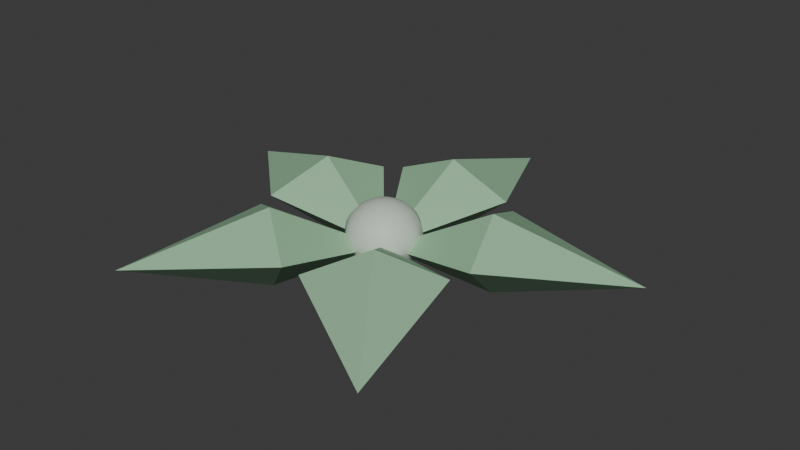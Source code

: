 # Source: golden_fern.blend  (saved by Blender 5.2.45; exported with 4.5.12 LTS)
import bpy
from mathutils import Matrix  # noqa: F401  (used for matrix-valued properties, if any)

bpy.ops.wm.read_factory_settings(use_empty=True)
scene = bpy.context.scene
scene.name = 'Scene'

# ---- collections
col_collection = bpy.data.collections.new('Collection'); scene.collection.children.link(col_collection)

# ---- materials (node trees are filled in below, after node groups)
mat_leafgreen = bpy.data.materials.new('LeafGreen')
mat_leafgreen.diffuse_color = (0.3098, 0.5451, 0.3412, 1.0)
mat_stonelight = bpy.data.materials.new('StoneLight')
mat_stonelight.diffuse_color = (0.5804, 0.6588, 0.5686, 1.0)

# ---- material node trees
mat_leafgreen.use_nodes = True; mat_leafgreen.node_tree.nodes.clear()
_N = mat_leafgreen.node_tree.nodes; _L = mat_leafgreen.node_tree.links
n0 = _N.new('ShaderNodeBsdfPrincipled'); n0.name = 'Principled BSDF'; n0.location = (-200, 100)
n0.inputs[0].default_value = (0.3098, 0.5451, 0.3412, 1.0)
n0.inputs[2].default_value = 0.6
n0.inputs[10].default_value = 0.005
n1 = _N.new('ShaderNodeOutputMaterial'); n1.name = 'Material Output'; n1.location = (200, 100)
_L.new(n0.outputs[0], n1.inputs[0])
n1.is_active_output = True
mat_stonelight.use_nodes = True; mat_stonelight.node_tree.nodes.clear()
_N = mat_stonelight.node_tree.nodes; _L = mat_stonelight.node_tree.links
n0 = _N.new('ShaderNodeBsdfPrincipled'); n0.name = 'Principled BSDF'; n0.location = (-200, 100)
n0.inputs[0].default_value = (0.5804, 0.6588, 0.5686, 1.0)
n0.inputs[2].default_value = 0.6
n0.inputs[10].default_value = 0.005
n1 = _N.new('ShaderNodeOutputMaterial'); n1.name = 'Material Output'; n1.location = (200, 100)
_L.new(n0.outputs[0], n1.inputs[0])
n1.is_active_output = True

# ---- world
world_world = bpy.data.worlds.new('World'); scene.world = world_world
world_world.use_nodes = True; world_world.node_tree.nodes.clear()
_N = world_world.node_tree.nodes; _L = world_world.node_tree.links
n0 = _N.new('ShaderNodeOutputWorld'); n0.name = 'World Output'; n0.location = (200, 100)
n1 = _N.new('ShaderNodeBackground'); n1.name = 'Background'; n1.location = (-200, 100)
n1.inputs[0].default_value = (0.05088, 0.05088, 0.05088, 1.0)
_L.new(n1.outputs[0], n0.inputs[0])
n0.is_active_output = True
world_world.color = (0.05088, 0.05088, 0.05088)
world_world.sun_shadow_jitter_overblur = 0.0

# ---- meshes
me_leaf0 = bpy.data.meshes.new('Leaf0')
me_leaf0.from_pydata([(0.0, 0.0, 0.13), (-0.55, 0.903, 0.36), (0.0, 2.1, 0.199), (0.55, 0.903, 0.36), (0.0, 0.903, 0.59), (0.0, 0.903, -0.1)], [], [(0, 1, 4), (1, 2, 4), (2, 3, 4), (3, 0, 4), (0, 5, 1), (1, 5, 2), (2, 5, 3), (3, 5, 0)])
me_leaf0.materials.append(mat_leafgreen)
me_leaf0.update()
me_leaf1 = bpy.data.meshes.new('Leaf1')
me_leaf1.from_pydata([(0.0, 0.0, 0.13), (-1.029, -0.244, 0.36), (-1.997, 0.6489, 0.199), (-0.6888, 0.8021, 0.36), (-0.8588, 0.279, 0.59), (-0.8588, 0.279, -0.1)], [], [(0, 1, 4), (1, 2, 4), (2, 3, 4), (3, 0, 4), (0, 5, 1), (1, 5, 2), (2, 5, 3), (3, 5, 0)])
me_leaf1.materials.append(mat_leafgreen)
me_leaf1.update()
me_leaf2 = bpy.data.meshes.new('Leaf2')
me_leaf2.from_pydata([(0.0, 0.0, 0.13), (-0.08581, -1.054, 0.36), (-1.234, -1.699, 0.199), (-0.9757, -0.4073, 0.36), (-0.5308, -0.7305, 0.59), (-0.5308, -0.7305, -0.1)], [], [(0, 1, 4), (1, 2, 4), (2, 3, 4), (3, 0, 4), (0, 5, 1), (1, 5, 2), (2, 5, 3), (3, 5, 0)])
me_leaf2.materials.append(mat_leafgreen)
me_leaf2.update()
me_leaf3 = bpy.data.meshes.new('Leaf3')
me_leaf3.from_pydata([(0.0, 0.0, 0.13), (0.9757, -0.4073, 0.36), (1.234, -1.699, 0.199), (0.08581, -1.054, 0.36), (0.5308, -0.7305, 0.59), (0.5308, -0.7305, -0.1)], [], [(0, 1, 4), (1, 2, 4), (2, 3, 4), (3, 0, 4), (0, 5, 1), (1, 5, 2), (2, 5, 3), (3, 5, 0)])
me_leaf3.materials.append(mat_leafgreen)
me_leaf3.update()
me_leaf4 = bpy.data.meshes.new('Leaf4')
me_leaf4.from_pydata([(0.0, 0.0, 0.13), (0.6888, 0.8021, 0.36), (1.997, 0.6489, 0.199), (1.029, -0.244, 0.36), (0.8588, 0.279, 0.59), (0.8588, 0.279, -0.1)], [], [(0, 1, 4), (1, 2, 4), (2, 3, 4), (3, 0, 4), (0, 5, 1), (1, 5, 2), (2, 5, 3), (3, 5, 0)])
me_leaf4.materials.append(mat_leafgreen)
me_leaf4.update()
me_sphere_072 = bpy.data.meshes.new('Sphere.072')
me_sphere_072.from_pydata([(0.0, 0.0, 0.29), (0.0, 0.08282, 0.2801), (0.0, 0.16, 0.2511), (0.0, 0.2263, 0.2051), (0.0, 0.3091, 0.07506), (0.0, 0.32, 0.0), (0.0, 0.3091, -0.07506), (0.0, 0.2771, -0.145), (0.0, 0.16, -0.2511), (0.0, 0.08282, -0.2801), (0.0, 0.0, -0.29), (0.04141, 0.07173, 0.2801), (0.08, 0.1386, 0.2511), (0.1131, 0.196, 0.2051), (0.1386, 0.24, 0.145), (0.1545, 0.2677, 0.07506), (0.16, 0.2771, 0.0), (0.1545, 0.2677, -0.07506), (0.1386, 0.24, -0.145), (0.1131, 0.196, -0.2051), (0.08, 0.1386, -0.2511), (0.04141, 0.07173, -0.2801), (0.07173, 0.04141, 0.2801), (0.1386, 0.08, 0.2511), (0.196, 0.1131, 0.2051), (0.24, 0.1386, 0.145), (0.2677, 0.1545, 0.07506), (0.2771, 0.16, 0.0), (0.2677, 0.1545, -0.07506), (0.24, 0.1386, -0.145), (0.196, 0.1131, -0.2051), (0.1386, 0.08, -0.2511), (0.07173, 0.04141, -0.2801), (0.08282, 0.0, 0.2801), (0.16, 0.0, 0.2511), (0.2263, -9.537e-09, 0.2051), (0.2771, -9.537e-09, 0.145), (0.3091, -9.537e-09, 0.07506), (0.32, 0.0, 0.0), (0.3091, -9.537e-09, -0.07506), (0.2771, -9.537e-09, -0.145), (0.2263, -9.537e-09, -0.2051), (0.16, 0.0, -0.2511), (0.08282, 0.0, -0.2801), (0.07173, -0.04141, 0.2801), (0.1386, -0.08, 0.2511), (0.196, -0.1131, 0.2051), (0.24, -0.1386, 0.145), (0.2677, -0.1545, 0.07506), (0.2771, -0.16, 0.0), (0.2677, -0.1545, -0.07506), (0.24, -0.1386, -0.145), (0.196, -0.1131, -0.2051), (0.1386, -0.08, -0.2511), (0.07173, -0.04141, -0.2801), (0.04141, -0.07173, 0.2801), (0.08, -0.1386, 0.2511), (0.1131, -0.196, 0.2051), (0.1386, -0.24, 0.145), (0.1545, -0.2677, 0.07506), (0.16, -0.2771, 0.0), (0.1545, -0.2677, -0.07506), (0.1386, -0.24, -0.145), (0.1131, -0.196, -0.2051), (0.08, -0.1386, -0.2511), (0.04141, -0.07173, -0.2801), (0.0, -0.08282, 0.2801), (0.0, -0.16, 0.2511), (-1.907e-08, -0.2263, 0.2051), (-2.861e-08, -0.2771, 0.145), (-1.907e-08, -0.3091, 0.07506), (0.0, -0.32, 0.0), (-1.907e-08, -0.3091, -0.07506), (-2.861e-08, -0.2771, -0.145), (-1.907e-08, -0.2263, -0.2051), (0.0, -0.16, -0.2511), (0.0, -0.08282, -0.2801), (-0.04141, -0.07173, 0.2801), (-0.08, -0.1386, 0.2511), (-0.1131, -0.196, 0.2051), (-0.1386, -0.24, 0.145), (-0.1545, -0.2677, 0.07506), (-0.16, -0.2771, 0.0), (-0.1545, -0.2677, -0.07506), (-0.1386, -0.24, -0.145), (-0.1131, -0.196, -0.2051), (-0.08, -0.1386, -0.2511), (-0.04141, -0.07173, -0.2801), (-0.07173, -0.04141, 0.2801), (-0.1386, -0.08, 0.2511), (-0.196, -0.1131, 0.2051), (-0.24, -0.1386, 0.145), (-0.2677, -0.1545, 0.07506), (-0.2771, -0.16, 0.0), (-0.2677, -0.1545, -0.07506), (-0.24, -0.1386, -0.145), (-0.196, -0.1131, -0.2051), (-0.1386, -0.08, -0.2511), (-0.07173, -0.04141, -0.2801), (-0.08282, 0.0, 0.2801), (-0.16, 0.0, 0.2511), (-0.2263, 3.815e-08, 0.2051), (-0.2771, 2.861e-08, 0.145), (-0.3091, 4.768e-08, 0.07506), (-0.32, 0.0, 0.0), (-0.3091, 4.768e-08, -0.07506), (-0.2771, 2.861e-08, -0.145), (-0.2263, 3.815e-08, -0.2051), (-0.16, 0.0, -0.2511), (-0.08282, 0.0, -0.2801), (-0.07173, 0.04141, 0.2801), (-0.1386, 0.08, 0.2511), (-0.196, 0.1131, 0.2051), (-0.24, 0.1386, 0.145), (-0.2677, 0.1545, 0.07506), (-0.2771, 0.16, 0.0), (-0.2677, 0.1545, -0.07506), (-0.24, 0.1386, -0.145), (-0.196, 0.1131, -0.2051), (-0.1386, 0.08, -0.2511), (-0.07173, 0.04141, -0.2801), (-0.04141, 0.07173, 0.2801), (-0.08, 0.1386, 0.2511), (-0.1131, 0.196, 0.2051), (-0.1386, 0.24, 0.145), (-0.1545, 0.2677, 0.07506), (-0.16, 0.2771, 0.0), (-0.1545, 0.2677, -0.07506), (-0.1386, 0.24, -0.145), (-0.1131, 0.196, -0.2051), (-0.08, 0.1386, -0.2511), (-0.04141, 0.07173, -0.2801), (2.861e-08, 0.2771, 0.145), (3.815e-08, 0.2263, -0.2051)], [], [(10, 9, 21), (2, 1, 11, 12), (133, 7, 18, 19), (5, 4, 15, 16), (3, 2, 12, 13), (8, 133, 19, 20), (6, 5, 16, 17), (132, 3, 13, 14), (9, 8, 20, 21), (1, 0, 11), (7, 6, 17, 18), (4, 132, 14, 15), (17, 16, 27, 28), (14, 13, 24, 25), (21, 20, 31, 32), (11, 0, 22), (18, 17, 28, 29), (15, 14, 25, 26), (10, 21, 32), (12, 11, 22, 23), (19, 18, 29, 30), (16, 15, 26, 27), (13, 12, 23, 24), (20, 19, 30, 31), (30, 29, 40, 41), (27, 26, 37, 38), (24, 23, 34, 35), (31, 30, 41, 42), (28, 27, 38, 39), (25, 24, 35, 36), (32, 31, 42, 43), (22, 0, 33), (29, 28, 39, 40), (26, 25, 36, 37), (10, 32, 43), (23, 22, 33, 34), (33, 0, 44), (40, 39, 50, 51), (37, 36, 47, 48), (10, 43, 54), (34, 33, 44, 45), (41, 40, 51, 52), (38, 37, 48, 49), (35, 34, 45, 46), (42, 41, 52, 53), (39, 38, 49, 50), (36, 35, 46, 47), (43, 42, 53, 54), (53, 52, 63, 64), (50, 49, 60, 61), (47, 46, 57, 58), (54, 53, 64, 65), (44, 0, 55), (51, 50, 61, 62), (48, 47, 58, 59), (10, 54, 65), (45, 44, 55, 56), (52, 51, 62, 63), (49, 48, 59, 60), (46, 45, 56, 57), (56, 55, 66, 67), (63, 62, 73, 74), (60, 59, 70, 71), (57, 56, 67, 68), (64, 63, 74, 75), (61, 60, 71, 72), (58, 57, 68, 69), (65, 64, 75, 76), (55, 0, 66), (62, 61, 72, 73), (59, 58, 69, 70), (10, 65, 76), (76, 75, 86, 87), (66, 0, 77), (73, 72, 83, 84), (70, 69, 80, 81), (10, 76, 87), (67, 66, 77, 78), (74, 73, 84, 85), (71, 70, 81, 82), (68, 67, 78, 79), (75, 74, 85, 86), (72, 71, 82, 83), (69, 68, 79, 80), (79, 78, 89, 90), (86, 85, 96, 97), (83, 82, 93, 94), (80, 79, 90, 91), (87, 86, 97, 98), (77, 0, 88), (84, 83, 94, 95), (81, 80, 91, 92), (10, 87, 98), (78, 77, 88, 89), (85, 84, 95, 96), (82, 81, 92, 93), (10, 98, 109), (89, 88, 99, 100), (96, 95, 106, 107), (93, 92, 103, 104), (90, 89, 100, 101), (97, 96, 107, 108), (94, 93, 104, 105), (91, 90, 101, 102), (98, 97, 108, 109), (88, 0, 99), (95, 94, 105, 106), (92, 91, 102, 103), (102, 101, 112, 113), (109, 108, 119, 120), (99, 0, 110), (106, 105, 116, 117), (103, 102, 113, 114), (10, 109, 120), (100, 99, 110, 111), (107, 106, 117, 118), (104, 103, 114, 115), (101, 100, 111, 112), (108, 107, 118, 119), (105, 104, 115, 116), (112, 111, 122, 123), (119, 118, 129, 130), (116, 115, 126, 127), (113, 112, 123, 124), (120, 119, 130, 131), (110, 0, 121), (117, 116, 127, 128), (114, 113, 124, 125), (10, 120, 131), (111, 110, 121, 122), (118, 117, 128, 129), (115, 114, 125, 126), (125, 124, 132, 4), (10, 131, 9), (122, 121, 1, 2), (129, 128, 7, 133), (126, 125, 4, 5), (123, 122, 2, 3), (130, 129, 133, 8), (127, 126, 5, 6), (124, 123, 3, 132), (131, 130, 8, 9), (121, 0, 1), (128, 127, 6, 7)])
me_sphere_072.polygons.foreach_set('use_smooth', [True] * 144)
_uv = me_sphere_072.uv_layers.new(name='UVMap')
_uv.uv.foreach_set('vector', [0.7083, 0.0, 0.75, 0.08333, 0.6667, 0.08333, 0.75, 0.8333, 0.75, 0.9167, 0.6667, 0.9167, 0.6667, 0.8333, 0.75, 0.25, 0.75, 0.3333, 0.6667, 0.3333, 0.6667, 0.25, 0.75, 0.5, 0.75, 0.5833, 0.6667, 0.5833, 0.6667, 0.5, 0.75, 0.75, 0.75, 0.8333, 0.6667, 0.8333, 0.6667, 0.75, 0.75, 0.1667, 0.75, 0.25, 0.6667, 0.25, 0.6667, 0.1667, 0.75, 0.4167, 0.75, 0.5, 0.6667, 0.5, 0.6667, 0.4167, 0.75, 0.6667, 0.75, 0.75, 0.6667, 0.75, 0.6667, 0.6667, 0.75, 0.08333, 0.75, 0.1667, 0.6667, 0.1667, 0.6667, 0.08333, 0.75, 0.9167, 0.7083, 1.0, 0.6667, 0.9167, 0.75, 0.3333, 0.75, 0.4167, 0.6667, 0.4167, 0.6667, 0.3333, 0.75, 0.5833, 0.75, 0.6667, 0.6667, 0.6667, 0.6667, 0.5833, 0.6667, 0.4167, 0.6667, 0.5, 0.5833, 0.5, 0.5833, 0.4167, 0.6667, 0.6667, 0.6667, 0.75, 0.5833, 0.75, 0.5833, 0.6667, 0.6667, 0.08333, 0.6667, 0.1667, 0.5833, 0.1667, 0.5833, 0.08333, 0.6667, 0.9167, 0.625, 1.0, 0.5833, 0.9167, 0.6667, 0.3333, 0.6667, 0.4167, 0.5833, 0.4167, 0.5833, 0.3333, 0.6667, 0.5833, 0.6667, 0.6667, 0.5833, 0.6667, 0.5833, 0.5833, 0.625, 0.0, 0.6667, 0.08333, 0.5833, 0.08333, 0.6667, 0.8333, 0.6667, 0.9167, 0.5833, 0.9167, 0.5833, 0.8333, 0.6667, 0.25, 0.6667, 0.3333, 0.5833, 0.3333, 0.5833, 0.25, 0.6667, 0.5, 0.6667, 0.5833, 0.5833, 0.5833, 0.5833, 0.5, 0.6667, 0.75, 0.6667, 0.8333, 0.5833, 0.8333, 0.5833, 0.75, 0.6667, 0.1667, 0.6667, 0.25, 0.5833, 0.25, 0.5833, 0.1667, 0.5833, 0.25, 0.5833, 0.3333, 0.5, 0.3333, 0.5, 0.25, 0.5833, 0.5, 0.5833, 0.5833, 0.5, 0.5833, 0.5, 0.5, 0.5833, 0.75, 0.5833, 0.8333, 0.5, 0.8333, 0.5, 0.75, 0.5833, 0.1667, 0.5833, 0.25, 0.5, 0.25, 0.5, 0.1667, 0.5833, 0.4167, 0.5833, 0.5, 0.5, 0.5, 0.5, 0.4167, 0.5833, 0.6667, 0.5833, 0.75, 0.5, 0.75, 0.5, 0.6667, 0.5833, 0.08333, 0.5833, 0.1667, 0.5, 0.1667, 0.5, 0.08333, 0.5833, 0.9167, 0.5417, 1.0, 0.5, 0.9167, 0.5833, 0.3333, 0.5833, 0.4167, 0.5, 0.4167, 0.5, 0.3333, 0.5833, 0.5833, 0.5833, 0.6667, 0.5, 0.6667, 0.5, 0.5833, 0.5417, 0.0, 0.5833, 0.08333, 0.5, 0.08333, 0.5833, 0.8333, 0.5833, 0.9167, 0.5, 0.9167, 0.5, 0.8333, 0.5, 0.9167, 0.4583, 1.0, 0.4167, 0.9167, 0.5, 0.3333, 0.5, 0.4167, 0.4167, 0.4167, 0.4167, 0.3333, 0.5, 0.5833, 0.5, 0.6667, 0.4167, 0.6667, 0.4167, 0.5833, 0.4583, 0.0, 0.5, 0.08333, 0.4167, 0.08333, 0.5, 0.8333, 0.5, 0.9167, 0.4167, 0.9167, 0.4167, 0.8333, 0.5, 0.25, 0.5, 0.3333, 0.4167, 0.3333, 0.4167, 0.25, 0.5, 0.5, 0.5, 0.5833, 0.4167, 0.5833, 0.4167, 0.5, 0.5, 0.75, 0.5, 0.8333, 0.4167, 0.8333, 0.4167, 0.75, 0.5, 0.1667, 0.5, 0.25, 0.4167, 0.25, 0.4167, 0.1667, 0.5, 0.4167, 0.5, 0.5, 0.4167, 0.5, 0.4167, 0.4167, 0.5, 0.6667, 0.5, 0.75, 0.4167, 0.75, 0.4167, 0.6667, 0.5, 0.08333, 0.5, 0.1667, 0.4167, 0.1667, 0.4167, 0.08333, 0.4167, 0.1667, 0.4167, 0.25, 0.3333, 0.25, 0.3333, 0.1667, 0.4167, 0.4167, 0.4167, 0.5, 0.3333, 0.5, 0.3333, 0.4167, 0.4167, 0.6667, 0.4167, 0.75, 0.3333, 0.75, 0.3333, 0.6667, 0.4167, 0.08333, 0.4167, 0.1667, 0.3333, 0.1667, 0.3333, 0.08333, 0.4167, 0.9167, 0.375, 1.0, 0.3333, 0.9167, 0.4167, 0.3333, 0.4167, 0.4167, 0.3333, 0.4167, 0.3333, 0.3333, 0.4167, 0.5833, 0.4167, 0.6667, 0.3333, 0.6667, 0.3333, 0.5833, 0.375, 0.0, 0.4167, 0.08333, 0.3333, 0.08333, 0.4167, 0.8333, 0.4167, 0.9167, 0.3333, 0.9167, 0.3333, 0.8333, 0.4167, 0.25, 0.4167, 0.3333, 0.3333, 0.3333, 0.3333, 0.25, 0.4167, 0.5, 0.4167, 0.5833, 0.3333, 0.5833, 0.3333, 0.5, 0.4167, 0.75, 0.4167, 0.8333, 0.3333, 0.8333, 0.3333, 0.75, 0.3333, 0.8333, 0.3333, 0.9167, 0.25, 0.9167, 0.25, 0.8333, 0.3333, 0.25, 0.3333, 0.3333, 0.25, 0.3333, 0.25, 0.25, 0.3333, 0.5, 0.3333, 0.5833, 0.25, 0.5833, 0.25, 0.5, 0.3333, 0.75, 0.3333, 0.8333, 0.25, 0.8333, 0.25, 0.75, 0.3333, 0.1667, 0.3333, 0.25, 0.25, 0.25, 0.25, 0.1667, 0.3333, 0.4167, 0.3333, 0.5, 0.25, 0.5, 0.25, 0.4167, 0.3333, 0.6667, 0.3333, 0.75, 0.25, 0.75, 0.25, 0.6667, 0.3333, 0.08333, 0.3333, 0.1667, 0.25, 0.1667, 0.25, 0.08333, 0.3333, 0.9167, 0.2917, 1.0, 0.25, 0.9167, 0.3333, 0.3333, 0.3333, 0.4167, 0.25, 0.4167, 0.25, 0.3333, 0.3333, 0.5833, 0.3333, 0.6667, 0.25, 0.6667, 0.25, 0.5833, 0.2917, 0.0, 0.3333, 0.08333, 0.25, 0.08333, 0.25, 0.08333, 0.25, 0.1667, 0.1667, 0.1667, 0.1667, 0.08333, 0.25, 0.9167, 0.2083, 1.0, 0.1667, 0.9167, 0.25, 0.3333, 0.25, 0.4167, 0.1667, 0.4167, 0.1667, 0.3333, 0.25, 0.5833, 0.25, 0.6667, 0.1667, 0.6667, 0.1667, 0.5833, 0.2083, 0.0, 0.25, 0.08333, 0.1667, 0.08333, 0.25, 0.8333, 0.25, 0.9167, 0.1667, 0.9167, 0.1667, 0.8333, 0.25, 0.25, 0.25, 0.3333, 0.1667, 0.3333, 0.1667, 0.25, 0.25, 0.5, 0.25, 0.5833, 0.1667, 0.5833, 0.1667, 0.5, 0.25, 0.75, 0.25, 0.8333, 0.1667, 0.8333, 0.1667, 0.75, 0.25, 0.1667, 0.25, 0.25, 0.1667, 0.25, 0.1667, 0.1667, 0.25, 0.4167, 0.25, 0.5, 0.1667, 0.5, 0.1667, 0.4167, 0.25, 0.6667, 0.25, 0.75, 0.1667, 0.75, 0.1667, 0.6667, 0.1667, 0.75, 0.1667, 0.8333, 0.08333, 0.8333, 0.08333, 0.75, 0.1667, 0.1667, 0.1667, 0.25, 0.08333, 0.25, 0.08333, 0.1667, 0.1667, 0.4167, 0.1667, 0.5, 0.08333, 0.5, 0.08333, 0.4167, 0.1667, 0.6667, 0.1667, 0.75, 0.08333, 0.75, 0.08333, 0.6667, 0.1667, 0.08333, 0.1667, 0.1667, 0.08333, 0.1667, 0.08333, 0.08333, 0.1667, 0.9167, 0.125, 1.0, 0.08333, 0.9167, 0.1667, 0.3333, 0.1667, 0.4167, 0.08333, 0.4167, 0.08333, 0.3333, 0.1667, 0.5833, 0.1667, 0.6667, 0.08333, 0.6667, 0.08333, 0.5833, 0.125, 0.0, 0.1667, 0.08333, 0.08333, 0.08333, 0.1667, 0.8333, 0.1667, 0.9167, 0.08333, 0.9167, 0.08333, 0.8333, 0.1667, 0.25, 0.1667, 0.3333, 0.08333, 0.3333, 0.08333, 0.25, 0.1667, 0.5, 0.1667, 0.5833, 0.08333, 0.5833, 0.08333, 0.5, 0.04167, 0.0, 0.08333, 0.08333, 0.0, 0.08333, 0.08333, 0.8333, 0.08333, 0.9167, 0.0, 0.9167, 0.0, 0.8333, 0.08333, 0.25, 0.08333, 0.3333, 0.0, 0.3333, 0.0, 0.25, 0.08333, 0.5, 0.08333, 0.5833, 0.0, 0.5833, 0.0, 0.5, 0.08333, 0.75, 0.08333, 0.8333, 0.0, 0.8333, 0.0, 0.75, 0.08333, 0.1667, 0.08333, 0.25, 0.0, 0.25, 0.0, 0.1667, 0.08333, 0.4167, 0.08333, 0.5, 0.0, 0.5, 0.0, 0.4167, 0.08333, 0.6667, 0.08333, 0.75, 0.0, 0.75, 0.0, 0.6667, 0.08333, 0.08333, 0.08333, 0.1667, 0.0, 0.1667, 0.0, 0.08333, 0.08333, 0.9167, 0.04167, 1.0, 0.0, 0.9167, 0.08333, 0.3333, 0.08333, 0.4167, 0.0, 0.4167, 0.0, 0.3333, 0.08333, 0.5833, 0.08333, 0.6667, 0.0, 0.6667, 0.0, 0.5833, 1.0, 0.6667, 1.0, 0.75, 0.9167, 0.75, 0.9167, 0.6667, 1.0, 0.08333, 1.0, 0.1667, 0.9167, 0.1667, 0.9167, 0.08333, 1.0, 0.9167, 0.9583, 1.0, 0.9167, 0.9167, 1.0, 0.3333, 1.0, 0.4167, 0.9167, 0.4167, 0.9167, 0.3333, 1.0, 0.5833, 1.0, 0.6667, 0.9167, 0.6667, 0.9167, 0.5833, 0.9583, 0.0, 1.0, 0.08333, 0.9167, 0.08333, 1.0, 0.8333, 1.0, 0.9167, 0.9167, 0.9167, 0.9167, 0.8333, 1.0, 0.25, 1.0, 0.3333, 0.9167, 0.3333, 0.9167, 0.25, 1.0, 0.5, 1.0, 0.5833, 0.9167, 0.5833, 0.9167, 0.5, 1.0, 0.75, 1.0, 0.8333, 0.9167, 0.8333, 0.9167, 0.75, 1.0, 0.1667, 1.0, 0.25, 0.9167, 0.25, 0.9167, 0.1667, 1.0, 0.4167, 1.0, 0.5, 0.9167, 0.5, 0.9167, 0.4167, 0.9167, 0.75, 0.9167, 0.8333, 0.8333, 0.8333, 0.8333, 0.75, 0.9167, 0.1667, 0.9167, 0.25, 0.8333, 0.25, 0.8333, 0.1667, 0.9167, 0.4167, 0.9167, 0.5, 0.8333, 0.5, 0.8333, 0.4167, 0.9167, 0.6667, 0.9167, 0.75, 0.8333, 0.75, 0.8333, 0.6667, 0.9167, 0.08333, 0.9167, 0.1667, 0.8333, 0.1667, 0.8333, 0.08333, 0.9167, 0.9167, 0.875, 1.0, 0.8333, 0.9167, 0.9167, 0.3333, 0.9167, 0.4167, 0.8333, 0.4167, 0.8333, 0.3333, 0.9167, 0.5833, 0.9167, 0.6667, 0.8333, 0.6667, 0.8333, 0.5833, 0.875, 0.0, 0.9167, 0.08333, 0.8333, 0.08333, 0.9167, 0.8333, 0.9167, 0.9167, 0.8333, 0.9167, 0.8333, 0.8333, 0.9167, 0.25, 0.9167, 0.3333, 0.8333, 0.3333, 0.8333, 0.25, 0.9167, 0.5, 0.9167, 0.5833, 0.8333, 0.5833, 0.8333, 0.5, 0.8333, 0.5833, 0.8333, 0.6667, 0.75, 0.6667, 0.75, 0.5833, 0.7917, 0.0, 0.8333, 0.08333, 0.75, 0.08333, 0.8333, 0.8333, 0.8333, 0.9167, 0.75, 0.9167, 0.75, 0.8333, 0.8333, 0.25, 0.8333, 0.3333, 0.75, 0.3333, 0.75, 0.25, 0.8333, 0.5, 0.8333, 0.5833, 0.75, 0.5833, 0.75, 0.5, 0.8333, 0.75, 0.8333, 0.8333, 0.75, 0.8333, 0.75, 0.75, 0.8333, 0.1667, 0.8333, 0.25, 0.75, 0.25, 0.75, 0.1667, 0.8333, 0.4167, 0.8333, 0.5, 0.75, 0.5, 0.75, 0.4167, 0.8333, 0.6667, 0.8333, 0.75, 0.75, 0.75, 0.75, 0.6667, 0.8333, 0.08333, 0.8333, 0.1667, 0.75, 0.1667, 0.75, 0.08333, 0.8333, 0.9167, 0.7917, 1.0, 0.75, 0.9167, 0.8333, 0.3333, 0.8333, 0.4167, 0.75, 0.4167, 0.75, 0.3333])
me_sphere_072.materials.append(mat_stonelight)
me_sphere_072.update()

# ---- objects
ob_gs_fern_leaf0_leafgreen = bpy.data.objects.new('GS_Fern_Leaf0_LeafGreen', me_leaf0)
ob_gs_fern_leaf1_leafgreen = bpy.data.objects.new('GS_Fern_Leaf1_LeafGreen', me_leaf1)
ob_gs_fern_leaf2_leafgreen = bpy.data.objects.new('GS_Fern_Leaf2_LeafGreen', me_leaf2)
ob_gs_fern_leaf3_leafgreen = bpy.data.objects.new('GS_Fern_Leaf3_LeafGreen', me_leaf3)
ob_gs_fern_leaf4_leafgreen = bpy.data.objects.new('GS_Fern_Leaf4_LeafGreen', me_leaf4)
ob_gs_fern_bud_stonelight = bpy.data.objects.new('GS_Fern_Bud_StoneLight', me_sphere_072)
ob_gs_fern_root = bpy.data.objects.new('GS_Fern_Root', None)

# ---- transforms, parenting, visibility, modifiers, constraints
ob_gs_fern_leaf0_leafgreen.parent = ob_gs_fern_root
ob_gs_fern_leaf0_leafgreen.location = (0.0, 0.0, 0.0)
ob_gs_fern_leaf1_leafgreen.parent = ob_gs_fern_root
ob_gs_fern_leaf1_leafgreen.location = (0.0, 0.0, 0.0)
ob_gs_fern_leaf2_leafgreen.parent = ob_gs_fern_root
ob_gs_fern_leaf2_leafgreen.location = (0.0, 0.0, 0.0)
ob_gs_fern_leaf3_leafgreen.parent = ob_gs_fern_root
ob_gs_fern_leaf3_leafgreen.location = (0.0, 0.0, 0.0)
ob_gs_fern_leaf4_leafgreen.parent = ob_gs_fern_root
ob_gs_fern_leaf4_leafgreen.location = (0.0, 0.0, 0.0)
ob_gs_fern_bud_stonelight.parent = ob_gs_fern_root
ob_gs_fern_bud_stonelight.location = (0.0, 0.0, 0.25)
ob_gs_fern_root.location = (0.0, 0.0, 0.0)

# ---- collection membership
col_collection.objects.link(ob_gs_fern_leaf0_leafgreen)
col_collection.objects.link(ob_gs_fern_leaf1_leafgreen)
col_collection.objects.link(ob_gs_fern_leaf2_leafgreen)
col_collection.objects.link(ob_gs_fern_leaf3_leafgreen)
col_collection.objects.link(ob_gs_fern_leaf4_leafgreen)
col_collection.objects.link(ob_gs_fern_bud_stonelight)
col_collection.objects.link(ob_gs_fern_root)

# ---- scene / render settings (as saved in the file)
scene.frame_start = 1; scene.frame_end = 250; scene.frame_set(1)
scene.render.engine = 'BLENDER_EEVEE_NEXT'
scene.render.bake_bias = 0.0
scene.render.bake_samples = 0
scene.render.compositor_device = 'GPU'
scene.eevee.use_volume_custom_range = False
scene.eevee.fast_gi_thickness_near = 0.1
scene.eevee.fast_gi_thickness_far = 0.0
scene.eevee.ray_tracing_options.screen_trace_thickness = 0.1
bpy.context.view_layer.update()

# ---- added for rendering (the .blend has no active camera and no usable light): camera, sun
cam_auto = bpy.data.cameras.new('AutoCamera')
cam_auto.lens = 50.0
cam_auto.sensor_width = 36.0
cam_auto.clip_end = 1000.0
ob_auto_camera = bpy.data.objects.new('AutoCamera', cam_auto)
scene.collection.objects.link(ob_auto_camera)
ob_auto_camera.location = (5.14008, -5.96757, 4.35707)
ob_auto_camera.rotation_euler = (1.09748, -7.21219e-08, 0.694738)
scene.camera = ob_auto_camera
light_auto_sun = bpy.data.lights.new('AutoSun', 'SUN')
light_auto_sun.energy = 3.0
light_auto_sun.angle = 0.0523599
ob_auto_sun = bpy.data.objects.new('AutoSun', light_auto_sun)
scene.collection.objects.link(ob_auto_sun)
ob_auto_sun.rotation_euler = (0.872665, 0.174533, 0.523599)
bpy.context.view_layer.update()
